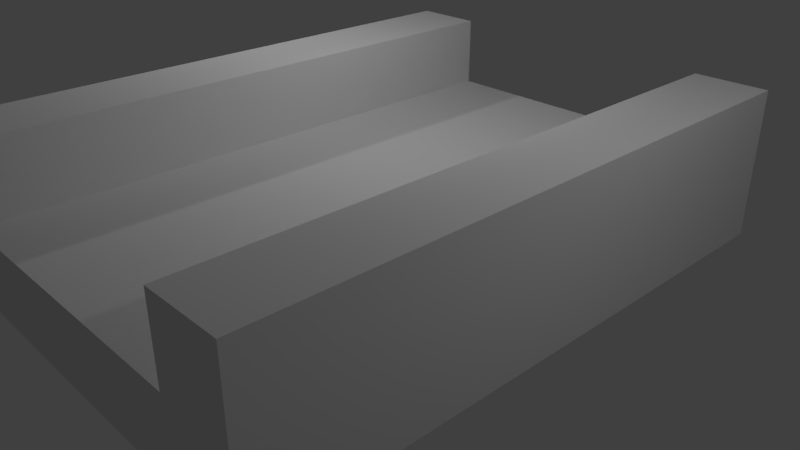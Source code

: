 # Source: bridgeMid.blend  (saved by Blender 2.79.0; exported with 4.5.12 LTS)
import bpy
from mathutils import Matrix  # noqa: F401  (used for matrix-valued properties, if any)

bpy.ops.wm.read_factory_settings(use_empty=True)
scene = bpy.context.scene
scene.name = 'Scene'

# ---- collections
col_collection_1 = bpy.data.collections.new('Collection 1'); scene.collection.children.link(col_collection_1)

# ---- materials (node trees are filled in below, after node groups)
mat_material = bpy.data.materials.new('Material')
mat_material.alpha_threshold = 0.0
mat_material.use_transparent_shadow = False
mat_material.roughness = 0.5
mat_material.line_color = (0.0, 0.0, 0.0, 1.0)

# ---- material node trees

# ---- world
world_world = bpy.data.worlds.new('World'); scene.world = world_world
world_world.color = (0.05088, 0.05088, 0.05088)
world_world.use_sun_shadow = False
world_world.sun_shadow_jitter_overblur = 0.0
world_world.cycles.sampling_method = 'MANUAL'

# ---- cameras
cam_camera = bpy.data.cameras.new('Camera')
cam_camera.clip_end = 100.0
cam_camera.lens = 35.0
cam_camera.sensor_width = 32.0
cam_camera.sensor_height = 18.0
cam_camera.ortho_scale = 7.314
cam_camera.dof.focus_distance = 0.0
cam_camera.dof.aperture_fstop = 128.0

# ---- lights
light_lamp = bpy.data.lights.new('Lamp', 'POINT')
light_lamp.transmission_factor = 0.0
light_lamp.cutoff_distance = 30.0
light_lamp.energy = 100.0
light_lamp.shadow_buffer_clip_start = 1.001
light_lamp.shadow_soft_size = 0.1
light_lamp.shadow_maximum_resolution = 0.006
light_lamp.use_absolute_resolution = True
light_lamp_001 = bpy.data.lights.new('Lamp.001', 'POINT')
light_lamp_001.transmission_factor = 0.0
light_lamp_001.cutoff_distance = 30.0
light_lamp_001.energy = 100.0
light_lamp_001.shadow_buffer_clip_start = 1.001
light_lamp_001.shadow_soft_size = 0.1
light_lamp_001.shadow_maximum_resolution = 0.006
light_lamp_001.use_absolute_resolution = True
light_lamp_002 = bpy.data.lights.new('Lamp.002', 'POINT')
light_lamp_002.transmission_factor = 0.0
light_lamp_002.cutoff_distance = 30.0
light_lamp_002.energy = 100.0
light_lamp_002.shadow_buffer_clip_start = 1.001
light_lamp_002.shadow_soft_size = 0.1
light_lamp_002.shadow_maximum_resolution = 0.006
light_lamp_002.use_absolute_resolution = True

# ---- meshes
me_cube = bpy.data.meshes.new('Cube')
me_cube.from_pydata([(0.7551, 1.007, -0.2513), (0.7551, -1.007, -0.2513), (-0.7551, -1.007, -0.2513), (-0.7551, 1.007, -0.2513), (0.7551, 1.007, 0.000363), (0.7551, -1.007, 0.000363), (-0.7551, -1.007, 0.000363), (-0.7551, 1.007, 0.000363), (-0.5034, -1.007, 0.000363), (-0.5034, 1.007, 0.000363), (0.5034, 1.007, 0.000363), (0.5034, -1.007, 0.000363), (0.7551, 1.007, 0.252), (0.7551, -1.007, 0.252), (-0.5034, 1.007, 0.252), (-0.7551, 1.007, 0.252), (-0.5034, -1.007, 0.252), (-0.7551, -1.007, 0.252), (0.5034, 1.007, 0.252), (0.5034, -1.007, 0.252)], [], [(0, 1, 2, 3), (8, 9, 14, 16), (0, 4, 5, 1), (1, 5, 11, 8, 6, 2), (2, 6, 7, 3), (4, 0, 3, 7, 9, 10), (11, 5, 13, 19), (11, 10, 9, 8), (12, 18, 19, 13), (16, 14, 15, 17), (6, 8, 16, 17), (5, 4, 12, 13), (10, 11, 19, 18), (4, 10, 18, 12), (7, 6, 17, 15), (9, 7, 15, 14)])
_uv = me_cube.uv_layers.new(name='UVMap')
_uv.uv.foreach_set('vector', [0.0, 0.0, 0.0, 0.0, 0.0, 0.0, 0.0, 0.0, -0.4788, 0.8204, 1.146, 0.8204, 1.146, 1.024, -0.4788, 1.024, 1.025, -0.7136, 1.025, -0.5124, -0.5852, -0.5124, -0.5852, -0.7136, 0.0, 0.0, 0.0, 0.0, 0.0, 0.0, 0.0, 0.0, 0.0, 0.0, 0.0, 0.0, -0.4732, 1.634, -0.4732, 1.43, 1.153, 1.43, 1.153, 1.634, 0.0, 0.0, 0.0, 0.0, 0.0, 0.0, 0.0, 0.0, 0.0, 0.0, 0.0, 0.0, 0.0, 0.0, 0.0, 0.0, 0.0, 0.0, 0.0, 0.0, 0.4203, 1.242, 0.4242, -0.1234, 1.107, -0.1215, 1.103, 1.244, 1.162, -0.2265, 1.162, -0.02335, -0.4632, -0.02335, -0.4632, -0.2265, -0.4788, 1.024, 1.146, 1.024, 1.146, 1.227, -0.4788, 1.227, 0.0, 0.0, 0.0, 0.0, 0.0, 0.0, 0.0, 0.0, -0.5852, -0.5124, 1.025, -0.5124, 1.025, -0.3111, -0.5852, -0.3111, 1.162, 0.1407, -0.4632, 0.1407, -0.4632, -0.06242, 1.162, -0.06242, 0.0, 0.0, 0.0, 0.0, 0.0, 0.0, 0.0, 0.0, 1.153, 1.431, -0.4732, 1.431, -0.4732, 1.227, 1.153, 1.227, 0.0, 0.0, 0.0, 0.0, 0.0, 0.0, 0.0, 0.0])
me_cube.materials.append(mat_material)
me_cube.use_remesh_preserve_volume = False
me_cube.use_remesh_preserve_attributes = False
me_cube.use_mirror_vertex_groups = False
me_cube.update()

# ---- objects
ob_cube = bpy.data.objects.new('Cube', me_cube)
ob_lamp = bpy.data.objects.new('Lamp', light_lamp)
ob_camera = bpy.data.objects.new('Camera', cam_camera)
ob_lamp_001 = bpy.data.objects.new('Lamp.001', light_lamp_001)
ob_lamp_002 = bpy.data.objects.new('Lamp.002', light_lamp_002)

# ---- transforms, parenting, visibility, modifiers, constraints
ob_cube.location = (0.0, 0.0, 0.9986)
ob_cube.scale = (3.973, 3.973, 3.973)
ob_cube.lock_rotations_4d = False
ob_cube.empty_display_type = 'ARROWS'
ob_cube.lineart.crease_threshold = 0.0
ob_lamp.location = (-0.2264, 1.005, 4.759)
ob_lamp.rotation_euler = (0.6503, 0.05522, 1.866)
ob_lamp.lock_rotations_4d = False
ob_lamp.empty_display_type = 'ARROWS'
ob_lamp.color = (0.0, 0.0, 0.0, 0.0)
ob_lamp.lineart.crease_threshold = 0.0
ob_camera.location = (7.481, -6.508, 5.344)
ob_camera.rotation_euler = (1.109, 0.0, 0.8149)
ob_camera.lock_rotations_4d = False
ob_camera.empty_display_type = 'ARROWS'
ob_camera.color = (0.0, 0.0, 0.0, 0.0)
ob_camera.display_type = 'WIRE'
ob_camera.lineart.crease_threshold = 0.0
ob_lamp_001.location = (-5.001, 1.005, 4.759)
ob_lamp_001.rotation_euler = (0.6503, 0.05522, 1.866)
ob_lamp_001.lock_rotations_4d = False
ob_lamp_001.empty_display_type = 'ARROWS'
ob_lamp_001.color = (0.0, 0.0, 0.0, 0.0)
ob_lamp_001.lineart.crease_threshold = 0.0
ob_lamp_002.location = (5.968, 1.005, 4.759)
ob_lamp_002.rotation_euler = (0.6503, 0.05522, 1.866)
ob_lamp_002.lock_rotations_4d = False
ob_lamp_002.empty_display_type = 'ARROWS'
ob_lamp_002.color = (0.0, 0.0, 0.0, 0.0)
ob_lamp_002.lineart.crease_threshold = 0.0

# ---- collection membership
col_collection_1.objects.link(ob_cube)
col_collection_1.objects.link(ob_lamp)
col_collection_1.objects.link(ob_camera)
col_collection_1.objects.link(ob_lamp_001)
col_collection_1.objects.link(ob_lamp_002)

# ---- scene / render settings (as saved in the file)
scene.camera = ob_camera
scene.frame_start = 1; scene.frame_end = 250; scene.frame_set(1)
scene.render.engine = 'BLENDER_EEVEE_NEXT'
scene.render.resolution_percentage = 50
scene.render.dither_intensity = 0.0
scene.cycles.use_denoising = False
scene.cycles.samples = 128
scene.cycles.sampling_pattern = 'TABULATED_SOBOL'
scene.cycles.use_adaptive_sampling = False
scene.cycles.use_light_tree = False
scene.cycles.blur_glossy = 0.0
scene.cycles.sample_clamp_indirect = 0.0
scene.view_settings.view_transform = 'Standard'
bpy.context.view_layer.update()
